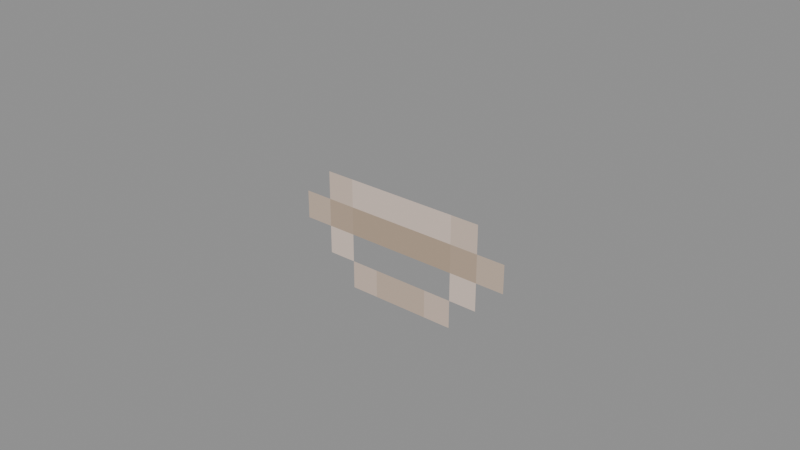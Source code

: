 # Source: Intelligent_Kweebec_Sproutling_Models_Attachments_Cosmetics_Head_Mouth.blend  (saved by Blender 5.0.119; exported with 4.5.12 LTS)
import bpy
from mathutils import Matrix  # noqa: F401  (used for matrix-valued properties, if any)

bpy.ops.wm.read_factory_settings(use_empty=True)
scene = bpy.context.scene
scene.name = 'Scene'

# ---- collections
col_widgets = bpy.data.collections.new('Widgets'); scene.collection.children.link(col_widgets)
col_widgets.hide_viewport = True

# ---- images (referenced by path relative to the original .blend; pixels are not part of the script)
import os
ASSET_DIR = os.environ.get("B2B_ASSET_DIR", "")  # directory of the original .blend (textures are referenced by path, not embedded)
HERE = os.path.dirname(os.path.abspath(__file__))  # packed textures are extracted next to this script under _unpacked/

def load_image(name, relpath, width, height, colorspace="sRGB"):
    """Load a texture the original file referenced (path relative to the .blend, or extracted next to this script)."""
    p = next((c for c in (os.path.join(HERE, relpath), os.path.join(ASSET_DIR, relpath)) if relpath and os.path.exists(c)), "")
    if p:
        img = bpy.data.images.load(p, check_existing=True)
        img.name = name
    else:  # same state as the original file: an image datablock whose file is absent (Cycles renders it pink)
        img = bpy.data.images.new(name, width, height)
        img.source = "FILE"
        img.filepath = "//" + (relpath or name)
    img.colorspace_settings.name = colorspace
    return img
img_image_0 = load_image('Image_0', '_unpacked/Image_0.d48784f8.png', 512, 64, 'sRGB')

# ---- materials (node trees are filled in below, after node groups)
mat_material_0 = bpy.data.materials.new('Material_0')

# ---- material node trees
mat_material_0.use_nodes = True; mat_material_0.node_tree.nodes.clear()
_N = mat_material_0.node_tree.nodes; _L = mat_material_0.node_tree.links
n0 = _N.new('ShaderNodeBsdfPrincipled'); n0.name = 'Principled BSDF'; n0.location = (10, 300)
n0.inputs[2].default_value = 1.0
n1 = _N.new('ShaderNodeOutputMaterial'); n1.name = 'Material Output'; n1.location = (300, 300)
n2 = _N.new('NodeFrame'); n2.name = 'Frame'; n2.location = (0, 0)
n2.label = 'Alpha Clip'
n2.width = 150
n3 = _N.new('ShaderNodeMath'); n3.name = 'Math'; n3.location = (-340, -20)
n3.operation = 'SUBTRACT'
n3.inputs[0].default_value = 1.0
n4 = _N.new('ShaderNodeMath'); n4.name = 'Math.001'; n4.location = (-540, -20)
n4.operation = 'LESS_THAN'
n4.inputs[1].default_value = 0.05
n5 = _N.new('ShaderNodeTexImage'); n5.name = 'Image Texture'; n5.location = (-840, 210)
n5.label = 'BASE COLOR'
n5.image = img_image_0
n5.interpolation = 'Closest'
n5.extension = 'EXTEND'
n3.parent = n2
n4.parent = n2
_L.new(n0.outputs[0], n1.inputs[0])
_L.new(n3.outputs[0], n0.inputs[4])
_L.new(n4.outputs[0], n3.inputs[1])
_L.new(n5.outputs[0], n0.inputs[0])
_L.new(n5.outputs[1], n4.inputs[0])
n1.is_active_output = True

# ---- meshes
me_mesh_0 = bpy.data.meshes.new('Mesh_0')
me_mesh_0.from_pydata([(-0.5, -6.25e-05, 0.1782), (0.5, -6.25e-05, 0.1782), (-0.5, -6.25e-05, -0.2218), (0.5, -6.25e-05, -0.2218)], [], [(0, 2, 1), (2, 3, 1)])
_uv = me_mesh_0.uv_layers.new(name='UVMap')
_uv.uv.foreach_set('vector', [0.0, 0.9844, 0.0, 0.8594, 0.03906, 0.9844, 0.0, 0.8594, 0.03906, 0.8594, 0.03906, 0.9844])
me_mesh_0.materials.append(mat_material_0)
me_mesh_0.update()
me_mesh_0.normals_split_custom_set([tuple(v) for v in zip(*[iter([0.0, -1.0, 0.0, 0.0, -1.0, 0.0, 0.0, -1.0, 0.0, 0.0, -1.0, 0.0, 0.0, -1.0, 0.0, 0.0, -1.0, 0.0])] * 3)])
me_plane = bpy.data.meshes.new('Plane')
me_plane.from_pydata([(-1.0, -6.123e-17, -1.0), (1.0, -6.123e-17, -1.0), (-1.0, 6.123e-17, 1.0), (1.0, 6.123e-17, 1.0)], [], [(0, 1, 3, 2)])
_uv = me_plane.uv_layers.new(name='UVMap')
_uv.uv.foreach_set('vector', [0.0, 0.0, 1.0, 0.0, 1.0, 1.0, 0.0, 1.0])
me_plane.update()
me_cube = bpy.data.meshes.new('Cube')
me_cube.from_pydata([(-0.5, -0.2, 6.253e-05), (-0.5, -0.2, 6.258e-05), (-0.5, 0.2, 6.253e-05), (-0.5, 0.2, 6.258e-05), (0.5, -0.2, 6.253e-05), (0.5, -0.2, 6.258e-05), (0.5, 0.2, 6.253e-05), (0.5, 0.2, 6.258e-05)], [], [(0, 1, 3, 2), (2, 3, 7, 6), (6, 7, 5, 4), (4, 5, 1, 0), (2, 6, 4, 0), (7, 3, 1, 5)])
_uv = me_cube.uv_layers.new(name='UVMap')
_uv.uv.foreach_set('vector', [0.375, 0.0, 0.625, 0.0, 0.625, 0.25, 0.375, 0.25, 0.375, 0.25, 0.625, 0.25, 0.625, 0.5, 0.375, 0.5, 0.375, 0.5, 0.625, 0.5, 0.625, 0.75, 0.375, 0.75, 0.375, 0.75, 0.625, 0.75, 0.625, 1.0, 0.375, 1.0, 0.125, 0.5, 0.375, 0.5, 0.375, 0.75, 0.125, 0.75, 0.625, 0.5, 0.875, 0.5, 0.875, 0.75, 0.625, 0.75])
me_cube.update()
arm_armature = bpy.data.armatures.new('Armature')  # bones are not reproduced

# ---- objects
ob_mouth_attachment = bpy.data.objects.new('Mouth-Attachment', arm_armature)
ob_mesh_0 = bpy.data.objects.new('Mesh_0', me_mesh_0)
ob_wgt_mouth_attachment = bpy.data.objects.new('WGT-Mouth-Attachment', me_plane)
ob_wgt_mouth = bpy.data.objects.new('WGT-Mouth', me_cube)

# ---- transforms, parenting, visibility, modifiers, constraints
ob_mouth_attachment.location = (0.0, -0.9375, 6.062)
ob_mouth_attachment.rotation_mode = 'QUATERNION'
ob_mouth_attachment.rotation_quaternion = (1.0, 0.0, 0.0, 0.0)
ob_mouth_attachment.show_in_front = True
ob_mesh_0.parent = ob_mouth_attachment
ob_mesh_0.location = (0.0, 0.0, 0.0)
ob_mesh_0.rotation_mode = 'QUATERNION'
ob_mesh_0.rotation_quaternion = (1.0, 0.0, 0.0, 0.0)
_vg = ob_mesh_0.vertex_groups.new(name='Mouth-Attachment')
_vg = ob_mesh_0.vertex_groups.new(name='Mouth')
_vg.add([0, 1, 2, 3], 1.0, 'REPLACE')
_m = ob_mesh_0.modifiers.new('Armature', 'ARMATURE')
_m.object = ob_mouth_attachment
ob_wgt_mouth_attachment.location = (0.0, 0.0, 0.0)
ob_wgt_mouth_attachment.hide_render = True
ob_wgt_mouth.location = (0.0, 0.0, 0.0)
ob_wgt_mouth.hide_render = True

# ---- collection membership
scene.collection.objects.link(ob_mouth_attachment)
scene.collection.objects.link(ob_mesh_0)
col_widgets.objects.link(ob_wgt_mouth_attachment)
col_widgets.objects.link(ob_wgt_mouth)

# ---- scene / render settings (as saved in the file)
scene.frame_start = 1; scene.frame_end = 250; scene.frame_set(1)
scene.render.engine = 'BLENDER_EEVEE_NEXT'
scene.render.bake_bias = 0.0
scene.render.bake_samples = 0
scene.cycles.sampling_pattern = 'TABULATED_SOBOL'
scene.eevee.use_volume_custom_range = False
bpy.context.view_layer.update()

# ---- added for rendering (the .blend has no active camera and no usable light): camera, sun + grey world if the file has none
cam_auto = bpy.data.cameras.new('AutoCamera')
cam_auto.lens = 50.0
cam_auto.sensor_width = 36.0
cam_auto.clip_end = 1000.0
ob_auto_camera = bpy.data.objects.new('AutoCamera', cam_auto)
scene.collection.objects.link(ob_auto_camera)
ob_auto_camera.location = (0.996497, -2.13336, 6.83793)
ob_auto_camera.rotation_euler = (1.09748, -7.21219e-08, 0.694738)
scene.camera = ob_auto_camera
light_auto_sun = bpy.data.lights.new('AutoSun', 'SUN')
light_auto_sun.energy = 3.0
light_auto_sun.angle = 0.0523599
ob_auto_sun = bpy.data.objects.new('AutoSun', light_auto_sun)
scene.collection.objects.link(ob_auto_sun)
ob_auto_sun.rotation_euler = (0.872665, 0.174533, 0.523599)
if scene.world is None:
    world_auto = bpy.data.worlds.new('AutoWorld')
    world_auto.color = (0.3, 0.3, 0.3)
    scene.world = world_auto
bpy.context.view_layer.update()
